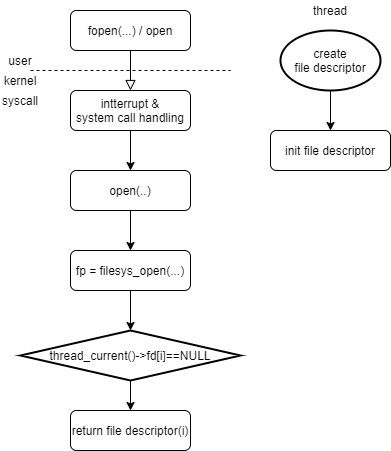

The diagram above was exported from draw.io. Its source (the exported page's mxGraphModel, read from the mxfile embedded in the PNG):
<mxGraphModel dx="1022" dy="497" grid="1" gridSize="10" guides="1" tooltips="1" connect="1" arrows="1" fold="1" page="1" pageScale="1" pageWidth="827" pageHeight="1169" math="0" shadow="0">
  <root>
    <mxCell id="WIyWlLk6GJQsqaUBKTNV-0" />
    <mxCell id="WIyWlLk6GJQsqaUBKTNV-1" parent="WIyWlLk6GJQsqaUBKTNV-0" />
    <mxCell id="WIyWlLk6GJQsqaUBKTNV-2" value="" style="rounded=0;html=1;jettySize=auto;orthogonalLoop=1;fontSize=11;endArrow=block;endFill=0;endSize=8;strokeWidth=1;shadow=0;labelBackgroundColor=none;edgeStyle=orthogonalEdgeStyle;entryX=0.5;entryY=0;entryDx=0;entryDy=0;" parent="WIyWlLk6GJQsqaUBKTNV-1" source="WIyWlLk6GJQsqaUBKTNV-3" target="WIyWlLk6GJQsqaUBKTNV-7" edge="1">
      <mxGeometry relative="1" as="geometry">
        <mxPoint x="220" y="170" as="targetPoint" />
      </mxGeometry>
    </mxCell>
    <mxCell id="WIyWlLk6GJQsqaUBKTNV-3" value="fopen(...) / open" style="rounded=1;whiteSpace=wrap;html=1;fontSize=12;glass=0;strokeWidth=1;shadow=0;" parent="WIyWlLk6GJQsqaUBKTNV-1" vertex="1">
      <mxGeometry x="160" y="80" width="120" height="40" as="geometry" />
    </mxCell>
    <mxCell id="mvapP9xnZRv3d2vS1FhH-5" value="" style="edgeStyle=orthogonalEdgeStyle;rounded=0;orthogonalLoop=1;jettySize=auto;html=1;entryX=0.5;entryY=0;entryDx=0;entryDy=0;" edge="1" parent="WIyWlLk6GJQsqaUBKTNV-1" source="WIyWlLk6GJQsqaUBKTNV-7" target="WIyWlLk6GJQsqaUBKTNV-12">
      <mxGeometry relative="1" as="geometry" />
    </mxCell>
    <mxCell id="WIyWlLk6GJQsqaUBKTNV-7" value="intterrupt &amp;amp;&lt;br&gt;system call handling" style="rounded=1;whiteSpace=wrap;html=1;fontSize=12;glass=0;strokeWidth=1;shadow=0;" parent="WIyWlLk6GJQsqaUBKTNV-1" vertex="1">
      <mxGeometry x="160" y="160" width="120" height="40" as="geometry" />
    </mxCell>
    <mxCell id="mvapP9xnZRv3d2vS1FhH-10" value="" style="edgeStyle=orthogonalEdgeStyle;rounded=0;orthogonalLoop=1;jettySize=auto;html=1;" edge="1" parent="WIyWlLk6GJQsqaUBKTNV-1" source="mvapP9xnZRv3d2vS1FhH-4">
      <mxGeometry relative="1" as="geometry">
        <mxPoint x="220" y="400" as="targetPoint" />
      </mxGeometry>
    </mxCell>
    <mxCell id="mvapP9xnZRv3d2vS1FhH-4" value="fp = filesys_open(...)" style="rounded=1;whiteSpace=wrap;html=1;fontSize=12;glass=0;strokeWidth=1;shadow=0;" vertex="1" parent="WIyWlLk6GJQsqaUBKTNV-1">
      <mxGeometry x="160" y="320" width="120" height="40" as="geometry" />
    </mxCell>
    <mxCell id="mvapP9xnZRv3d2vS1FhH-6" value="" style="edgeStyle=orthogonalEdgeStyle;rounded=0;orthogonalLoop=1;jettySize=auto;html=1;" edge="1" parent="WIyWlLk6GJQsqaUBKTNV-1" source="WIyWlLk6GJQsqaUBKTNV-12" target="mvapP9xnZRv3d2vS1FhH-4">
      <mxGeometry relative="1" as="geometry" />
    </mxCell>
    <mxCell id="WIyWlLk6GJQsqaUBKTNV-12" value="open(..)" style="rounded=1;whiteSpace=wrap;html=1;fontSize=12;glass=0;strokeWidth=1;shadow=0;" parent="WIyWlLk6GJQsqaUBKTNV-1" vertex="1">
      <mxGeometry x="160" y="240" width="120" height="40" as="geometry" />
    </mxCell>
    <mxCell id="mvapP9xnZRv3d2vS1FhH-2" value="" style="edgeStyle=orthogonalEdgeStyle;rounded=0;orthogonalLoop=1;jettySize=auto;html=1;entryX=0.5;entryY=0;entryDx=0;entryDy=0;" edge="1" parent="WIyWlLk6GJQsqaUBKTNV-1" source="mvapP9xnZRv3d2vS1FhH-0" target="mvapP9xnZRv3d2vS1FhH-3">
      <mxGeometry relative="1" as="geometry">
        <mxPoint x="420" y="240" as="targetPoint" />
      </mxGeometry>
    </mxCell>
    <mxCell id="mvapP9xnZRv3d2vS1FhH-0" value="create&lt;br&gt;file descriptor" style="strokeWidth=2;html=1;shape=mxgraph.flowchart.start_1;whiteSpace=wrap;" vertex="1" parent="WIyWlLk6GJQsqaUBKTNV-1">
      <mxGeometry x="370" y="100" width="100" height="60" as="geometry" />
    </mxCell>
    <mxCell id="mvapP9xnZRv3d2vS1FhH-3" value="init file descriptor" style="rounded=1;whiteSpace=wrap;html=1;fontSize=12;glass=0;strokeWidth=1;shadow=0;" vertex="1" parent="WIyWlLk6GJQsqaUBKTNV-1">
      <mxGeometry x="360" y="200" width="120" height="40" as="geometry" />
    </mxCell>
    <mxCell id="mvapP9xnZRv3d2vS1FhH-8" value="" style="endArrow=none;dashed=1;html=1;" edge="1" parent="WIyWlLk6GJQsqaUBKTNV-1">
      <mxGeometry width="50" height="50" relative="1" as="geometry">
        <mxPoint x="120" y="140" as="sourcePoint" />
        <mxPoint x="320" y="140" as="targetPoint" />
      </mxGeometry>
    </mxCell>
    <mxCell id="mvapP9xnZRv3d2vS1FhH-13" value="" style="edgeStyle=orthogonalEdgeStyle;rounded=0;orthogonalLoop=1;jettySize=auto;html=1;entryX=0.5;entryY=0;entryDx=0;entryDy=0;" edge="1" parent="WIyWlLk6GJQsqaUBKTNV-1" source="mvapP9xnZRv3d2vS1FhH-11" target="mvapP9xnZRv3d2vS1FhH-14">
      <mxGeometry relative="1" as="geometry">
        <mxPoint x="220" y="530" as="targetPoint" />
      </mxGeometry>
    </mxCell>
    <mxCell id="mvapP9xnZRv3d2vS1FhH-11" value="thread_current()-&amp;gt;fd[i]==NULL" style="strokeWidth=2;html=1;shape=mxgraph.flowchart.decision;whiteSpace=wrap;" vertex="1" parent="WIyWlLk6GJQsqaUBKTNV-1">
      <mxGeometry x="110" y="400" width="220" height="50" as="geometry" />
    </mxCell>
    <mxCell id="mvapP9xnZRv3d2vS1FhH-14" value="return file descriptor(i)" style="rounded=1;whiteSpace=wrap;html=1;fontSize=12;glass=0;strokeWidth=1;shadow=0;" vertex="1" parent="WIyWlLk6GJQsqaUBKTNV-1">
      <mxGeometry x="160" y="480" width="120" height="40" as="geometry" />
    </mxCell>
    <mxCell id="mvapP9xnZRv3d2vS1FhH-15" value="user" style="text;html=1;strokeColor=none;fillColor=none;align=center;verticalAlign=middle;whiteSpace=wrap;rounded=0;" vertex="1" parent="WIyWlLk6GJQsqaUBKTNV-1">
      <mxGeometry x="90" y="120" width="40" height="20" as="geometry" />
    </mxCell>
    <mxCell id="mvapP9xnZRv3d2vS1FhH-16" value="kernel" style="text;html=1;strokeColor=none;fillColor=none;align=center;verticalAlign=middle;whiteSpace=wrap;rounded=0;" vertex="1" parent="WIyWlLk6GJQsqaUBKTNV-1">
      <mxGeometry x="90" y="140" width="40" height="20" as="geometry" />
    </mxCell>
    <mxCell id="mvapP9xnZRv3d2vS1FhH-17" value="syscall" style="text;html=1;strokeColor=none;fillColor=none;align=center;verticalAlign=middle;whiteSpace=wrap;rounded=0;" vertex="1" parent="WIyWlLk6GJQsqaUBKTNV-1">
      <mxGeometry x="90" y="160" width="40" height="20" as="geometry" />
    </mxCell>
    <mxCell id="mvapP9xnZRv3d2vS1FhH-18" value="thread" style="text;html=1;strokeColor=none;fillColor=none;align=center;verticalAlign=middle;whiteSpace=wrap;rounded=0;" vertex="1" parent="WIyWlLk6GJQsqaUBKTNV-1">
      <mxGeometry x="400" y="70" width="40" height="20" as="geometry" />
    </mxCell>
  </root>
</mxGraphModel>